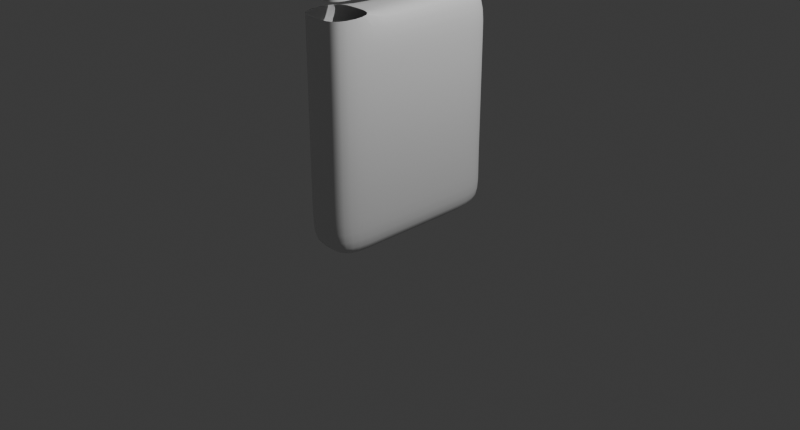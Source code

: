# Source: Hand.blend  (saved by Blender 4.5.90; exported with 4.5.12 LTS)
import bpy
from mathutils import Matrix  # noqa: F401  (used for matrix-valued properties, if any)

bpy.ops.wm.read_factory_settings(use_empty=True)
scene = bpy.context.scene
scene.name = 'Scene'

# ---- collections
col_collection = bpy.data.collections.new('Collection'); scene.collection.children.link(col_collection)

# ---- materials (node trees are filled in below, after node groups)
mat_material = bpy.data.materials.new('Material')
mat_material.alpha_threshold = 0.0
mat_material.roughness = 0.5
mat_material.line_color = (0.0, 0.0, 0.0, 1.0)

# ---- material node trees
mat_material.use_nodes = True; mat_material.node_tree.nodes.clear()
_N = mat_material.node_tree.nodes; _L = mat_material.node_tree.links
n0 = _N.new('ShaderNodeOutputMaterial'); n0.name = 'Material Output'; n0.location = (200, 100)
n1 = _N.new('ShaderNodeBsdfPrincipled'); n1.name = 'Principled BSDF'; n1.location = (-200, 100)
n1.inputs[3].default_value = 1.45
_L.new(n1.outputs[0], n0.inputs[0])
n0.is_active_output = True

# ---- world
world_world = bpy.data.worlds.new('World'); scene.world = world_world
world_world.use_nodes = True; world_world.node_tree.nodes.clear()
_N = world_world.node_tree.nodes; _L = world_world.node_tree.links
n0 = _N.new('ShaderNodeOutputWorld'); n0.name = 'World Output'; n0.location = (200, 100)
n1 = _N.new('ShaderNodeBackground'); n1.name = 'Background'; n1.location = (-200, 100)
n1.inputs[0].default_value = (0.05088, 0.05088, 0.05088, 1.0)
_L.new(n1.outputs[0], n0.inputs[0])
n0.is_active_output = True
world_world.color = (0.05088, 0.05088, 0.05088)
world_world.sun_shadow_jitter_overblur = 0.0

# ---- cameras
cam_camera = bpy.data.cameras.new('Camera')
cam_camera.clip_end = 100.0
cam_camera.ortho_scale = 7.314

# ---- lights
light_light = bpy.data.lights.new('Light', 'POINT')
light_light.energy = 1000.0
light_light.shadow_soft_size = 0.1

# ---- meshes
me_cube = bpy.data.meshes.new('Cube')
me_cube.from_pydata([(1.0, 1.0, 1.0), (1.0, 1.0, -1.0), (1.0, -1.0, 1.0), (1.0, -1.0, -1.0), (-1.0, 1.0, 1.0), (-1.0, 1.0, -1.0), (-1.0, -1.0, 1.0), (-1.0, -1.0, -1.0), (-1.0, 0.4752, -1.0), (-1.0, -0.02483, -1.0), (-1.0, -0.5248, -1.0), (1.0, 0.4752, 1.0), (1.0, -0.02483, 1.0), (1.0, -0.5248, 1.0), (-1.0, -0.5248, 1.0), (-1.0, -0.02483, 1.0), (-1.0, 0.4752, 1.0), (1.0, -0.5248, -1.0), (1.0, -0.02483, -1.0), (1.0, 0.4752, -1.0), (1.0, 1.0, 0.5), (1.0, 1.0, 0.0), (1.0, 1.0, -0.5), (-1.0, -1.0, -0.5), (-1.0, -1.0, 0.0), (-1.0, -1.0, 0.5), (1.0, -1.0, 0.5), (1.0, -1.0, 0.0), (1.0, -1.0, -0.5), (-1.0, 1.0, 0.5), (-1.0, 1.0, 0.0), (-1.0, 1.0, -0.5), (1.0, 0.4752, 0.5), (1.0, 0.4752, 0.0), (1.0, 0.4752, -0.5), (1.0, -0.02483, 0.5), (1.0, -0.02483, 0.0), (1.0, -0.02483, -0.5), (1.0, -0.5248, 0.5), (1.0, -0.5248, 0.0), (1.0, -0.5248, -0.5), (-1.0, -0.5248, 0.5), (-1.0, -0.5248, 0.0), (-1.0, -0.5248, -0.5), (-1.0, -0.02483, 0.5), (-1.0, -0.02483, 0.0), (-1.0, -0.02483, -0.5), (-1.0, 0.4752, 0.5), (-1.0, 0.4752, 0.0), (-1.0, 0.4752, -0.5), (0.0, 1.0, -1.0), (0.0, -1.0, 1.0), (0.0, -1.0, -1.0), (0.0, 1.0, 1.0), (0.0, 0.4752, 1.0), (0.0, -0.02483, 1.0), (0.0, -0.5248, 1.0), (0.0, 1.0, -0.5), (0.0, 1.0, 0.0), (0.0, 1.0, 0.5), (0.0, -1.0, -0.5), (0.0, -1.0, 0.0), (0.0, -1.0, 0.5), (0.9957, 1.018, -1.372), (0.9957, -0.9817, -1.372), (-1.004, 1.018, -1.372), (-1.004, -0.9817, -1.372), (-1.004, 0.4934, -1.372), (-1.004, -0.00657, -1.372), (-1.004, -0.5066, -1.372), (0.9957, -0.5066, -1.372), (0.9957, -0.00657, -1.372), (0.9957, 0.4934, -1.372), (-0.004314, 1.018, -1.372), (-0.004314, -0.9817, -1.372), (-0.004314, 0.4934, -1.372), (-0.004314, -0.00657, -1.372), (-0.004314, -0.5066, -1.372), (0.002231, -0.5393, 1.148), (-0.6663, -0.6435, 1.148), (-0.6663, -0.852, 1.148), (0.002231, -0.9562, 1.148), (0.6708, -0.9028, 1.148), (0.6708, -0.5912, 1.148), (0.0162, -0.5254, 3.445), (-0.6524, -0.6296, 3.445), (-0.6524, -0.838, 3.445), (0.0162, -0.9422, 3.445), (0.6578, -0.8889, 3.285), (0.6578, -0.5772, 3.285), (-0.00754, -0.5288, 2.759), (-0.007241, -0.5291, 2.71), (-0.00739, -0.5289, 2.734), (-0.6758, -0.6333, 2.71), (-0.6761, -0.633, 2.759), (-0.5629, -0.6332, 2.734), (0.661, -0.5807, 2.759), (0.6613, -0.581, 2.71), (0.5481, -0.5808, 2.734), (-0.00754, -0.9457, 2.759), (-0.007241, -0.946, 2.71), (-0.00739, -0.9458, 2.734), (0.6613, -0.8927, 2.71), (0.661, -0.8923, 2.759), (0.5481, -0.8925, 2.734), (-0.6758, -0.8418, 2.71), (-0.6761, -0.8414, 2.759), (-0.5629, -0.8416, 2.734), (-0.003239, -0.5334, 2.05), (-0.0029, -0.5338, 1.994), (-0.00307, -0.5336, 2.022), (-0.6715, -0.638, 1.994), (-0.6718, -0.6376, 2.05), (-0.5794, -0.6378, 2.022), (0.6653, -0.5853, 2.05), (0.6657, -0.5856, 1.994), (0.5733, -0.5855, 2.022), (-0.003239, -0.9503, 2.05), (-0.0029, -0.9507, 1.994), (-0.00307, -0.9505, 2.022), (0.6657, -0.8973, 1.994), (0.6653, -0.897, 2.05), (0.5733, -0.8971, 2.022), (-0.6715, -0.8464, 1.994), (-0.6718, -0.8461, 2.05), (-0.5794, -0.8463, 2.022), (-0.008175, -0.945, 2.864), (-0.007994, -0.9452, 2.834), (0.6604, -0.8917, 2.864), (0.6606, -0.8919, 2.834), (-0.6766, -0.841, 2.834), (-0.6767, -0.8408, 2.864), (-0.6767, -0.6323, 2.864), (-0.6766, -0.6325, 2.834), (0.6606, -0.5802, 2.834), (0.6604, -0.58, 2.864), (-0.007994, -0.5283, 2.834), (-0.008175, -0.5281, 2.864)], [], [(62, 51, 6, 25), (47, 16, 4, 29), (8, 5, 65, 67), (38, 13, 2, 26), (59, 53, 0, 20), (20, 0, 11, 32), (32, 11, 12, 35), (35, 12, 13, 38), (18, 17, 70, 71), (3, 52, 74, 64), (5, 50, 73, 65), (25, 6, 14, 41), (41, 14, 15, 44), (44, 15, 16, 47), (53, 4, 16, 54), (54, 16, 15, 55), (55, 15, 14, 56), (9, 46, 49, 8), (46, 45, 48, 49), (45, 44, 47, 48), (10, 43, 46, 9), (43, 42, 45, 46), (42, 41, 44, 45), (7, 23, 43, 10), (23, 24, 42, 43), (24, 25, 41, 42), (18, 37, 40, 17), (37, 36, 39, 40), (36, 35, 38, 39), (19, 34, 37, 18), (34, 33, 36, 37), (33, 32, 35, 36), (1, 22, 34, 19), (22, 21, 33, 34), (21, 20, 32, 33), (50, 57, 22, 1), (57, 58, 21, 22), (58, 59, 20, 21), (17, 40, 28, 3), (40, 39, 27, 28), (39, 38, 26, 27), (8, 49, 31, 5), (49, 48, 30, 31), (48, 47, 29, 30), (52, 60, 23, 7), (60, 61, 24, 23), (61, 62, 25, 24), (27, 26, 62, 61), (28, 27, 61, 60), (3, 28, 60, 52), (30, 29, 59, 58), (31, 30, 58, 57), (5, 31, 57, 50), (12, 55, 56, 13), (11, 54, 55, 12), (0, 53, 54, 11), (1, 19, 72, 63), (50, 1, 63, 73), (17, 3, 64, 70), (29, 4, 53, 59), (10, 9, 68, 69), (26, 2, 51, 62), (77, 70, 64, 74), (73, 63, 72, 75), (75, 72, 71, 76), (76, 71, 70, 77), (68, 76, 77, 69), (67, 75, 76, 68), (65, 73, 75, 67), (69, 77, 74, 66), (19, 18, 71, 72), (52, 7, 66, 74), (9, 8, 67, 68), (7, 10, 69, 66), (106, 107, 101, 99), (107, 105, 100, 101), (103, 104, 98, 96), (104, 102, 97, 98), (94, 95, 107, 106), (95, 93, 105, 107), (99, 101, 104, 103), (101, 100, 102, 104), (96, 98, 92, 90), (98, 97, 91, 92), (90, 92, 95, 94), (92, 91, 93, 95), (124, 125, 119, 117), (125, 123, 118, 119), (121, 122, 116, 114), (122, 120, 115, 116), (112, 113, 125, 124), (113, 111, 123, 125), (117, 119, 122, 121), (119, 118, 120, 122), (114, 116, 110, 108), (116, 115, 109, 110), (108, 110, 113, 112), (110, 109, 111, 113), (79, 111, 109, 78), (112, 93, 91, 108), (78, 109, 115, 83), (108, 91, 97, 114), (80, 123, 111, 79), (124, 105, 93, 112), (83, 115, 120, 82), (114, 97, 102, 121), (82, 120, 118, 81), (121, 102, 100, 117), (81, 118, 123, 80), (117, 100, 105, 124), (137, 136, 133, 132), (131, 130, 127, 126), (126, 127, 129, 128), (132, 133, 130, 131), (135, 134, 136, 137), (128, 129, 134, 135), (126, 87, 86, 131), (103, 129, 127, 99), (128, 88, 87, 126), (99, 127, 130, 106), (96, 134, 129, 103), (135, 89, 88, 128), (131, 86, 85, 132), (106, 130, 133, 94), (132, 85, 84, 137), (94, 133, 136, 90), (90, 136, 134, 96), (137, 84, 89, 135), (85, 86, 87, 84), (88, 89, 84, 87)])
me_cube.polygons.foreach_set('use_smooth', [True] * 130)
_uv = me_cube.uv_layers.new(name='UVMap')
_uv.uv.foreach_set('vector', [0.5625, 0.875, 0.625, 0.875, 0.625, 1.0, 0.5625, 1.0, 0.5625, 0.1844, 0.625, 0.1844, 0.625, 0.25, 0.5625, 0.25, 0.375, 0.1844, 0.375, 0.25, 0.375, 0.25, 0.375, 0.1844, 0.5625, 0.6906, 0.625, 0.6906, 0.625, 0.75, 0.5625, 0.75, 0.5625, 0.375, 0.625, 0.375, 0.625, 0.5, 0.5625, 0.5, 0.5625, 0.5, 0.625, 0.5, 0.625, 0.5656, 0.5625, 0.5656, 0.5625, 0.5656, 0.625, 0.5656, 0.625, 0.6281, 0.5625, 0.6281, 0.5625, 0.6281, 0.625, 0.6281, 0.625, 0.6906, 0.5625, 0.6906, 0.375, 0.6281, 0.375, 0.6906, 0.375, 0.6906, 0.375, 0.6281, 0.375, 0.75, 0.375, 0.875, 0.375, 0.875, 0.375, 0.75, 0.375, 0.25, 0.375, 0.375, 0.375, 0.375, 0.375, 0.25, 0.5625, 0.0, 0.625, 0.0, 0.625, 0.0594, 0.5625, 0.0594, 0.5625, 0.0594, 0.625, 0.0594, 0.625, 0.1219, 0.5625, 0.1219, 0.5625, 0.1219, 0.625, 0.1219, 0.625, 0.1844, 0.5625, 0.1844, 0.75, 0.5, 0.875, 0.5, 0.875, 0.5656, 0.75, 0.5656, 0.75, 0.5656, 0.875, 0.5656, 0.875, 0.6281, 0.75, 0.6281, 0.75, 0.6281, 0.875, 0.6281, 0.875, 0.6906, 0.75, 0.6906, 0.375, 0.1219, 0.4375, 0.1219, 0.4375, 0.1844, 0.375, 0.1844, 0.4375, 0.1219, 0.5, 0.1219, 0.5, 0.1844, 0.4375, 0.1844, 0.5, 0.1219, 0.5625, 0.1219, 0.5625, 0.1844, 0.5, 0.1844, 0.375, 0.0594, 0.4375, 0.0594, 0.4375, 0.1219, 0.375, 0.1219, 0.4375, 0.0594, 0.5, 0.0594, 0.5, 0.1219, 0.4375, 0.1219, 0.5, 0.0594, 0.5625, 0.0594, 0.5625, 0.1219, 0.5, 0.1219, 0.375, 0.0, 0.4375, 0.0, 0.4375, 0.0594, 0.375, 0.0594, 0.4375, 0.0, 0.5, 0.0, 0.5, 0.0594, 0.4375, 0.0594, 0.5, 0.0, 0.5625, 0.0, 0.5625, 0.0594, 0.5, 0.0594, 0.375, 0.6281, 0.4375, 0.6281, 0.4375, 0.6906, 0.375, 0.6906, 0.4375, 0.6281, 0.5, 0.6281, 0.5, 0.6906, 0.4375, 0.6906, 0.5, 0.6281, 0.5625, 0.6281, 0.5625, 0.6906, 0.5, 0.6906, 0.375, 0.5656, 0.4375, 0.5656, 0.4375, 0.6281, 0.375, 0.6281, 0.4375, 0.5656, 0.5, 0.5656, 0.5, 0.6281, 0.4375, 0.6281, 0.5, 0.5656, 0.5625, 0.5656, 0.5625, 0.6281, 0.5, 0.6281, 0.375, 0.5, 0.4375, 0.5, 0.4375, 0.5656, 0.375, 0.5656, 0.4375, 0.5, 0.5, 0.5, 0.5, 0.5656, 0.4375, 0.5656, 0.5, 0.5, 0.5625, 0.5, 0.5625, 0.5656, 0.5, 0.5656, 0.375, 0.375, 0.4375, 0.375, 0.4375, 0.5, 0.375, 0.5, 0.4375, 0.375, 0.5, 0.375, 0.5, 0.5, 0.4375, 0.5, 0.5, 0.375, 0.5625, 0.375, 0.5625, 0.5, 0.5, 0.5, 0.375, 0.6906, 0.4375, 0.6906, 0.4375, 0.75, 0.375, 0.75, 0.4375, 0.6906, 0.5, 0.6906, 0.5, 0.75, 0.4375, 0.75, 0.5, 0.6906, 0.5625, 0.6906, 0.5625, 0.75, 0.5, 0.75, 0.375, 0.1844, 0.4375, 0.1844, 0.4375, 0.25, 0.375, 0.25, 0.4375, 0.1844, 0.5, 0.1844, 0.5, 0.25, 0.4375, 0.25, 0.5, 0.1844, 0.5625, 0.1844, 0.5625, 0.25, 0.5, 0.25, 0.375, 0.875, 0.4375, 0.875, 0.4375, 1.0, 0.375, 1.0, 0.4375, 0.875, 0.5, 0.875, 0.5, 1.0, 0.4375, 1.0, 0.5, 0.875, 0.5625, 0.875, 0.5625, 1.0, 0.5, 1.0, 0.5, 0.75, 0.5625, 0.75, 0.5625, 0.875, 0.5, 0.875, 0.4375, 0.75, 0.5, 0.75, 0.5, 0.875, 0.4375, 0.875, 0.375, 0.75, 0.4375, 0.75, 0.4375, 0.875, 0.375, 0.875, 0.5, 0.25, 0.5625, 0.25, 0.5625, 0.375, 0.5, 0.375, 0.4375, 0.25, 0.5, 0.25, 0.5, 0.375, 0.4375, 0.375, 0.375, 0.25, 0.4375, 0.25, 0.4375, 0.375, 0.375, 0.375, 0.625, 0.6281, 0.75, 0.6281, 0.75, 0.6906, 0.625, 0.6906, 0.625, 0.5656, 0.75, 0.5656, 0.75, 0.6281, 0.625, 0.6281, 0.625, 0.5, 0.75, 0.5, 0.75, 0.5656, 0.625, 0.5656, 0.375, 0.5, 0.375, 0.5656, 0.375, 0.5656, 0.375, 0.5, 0.375, 0.375, 0.375, 0.5, 0.375, 0.5, 0.375, 0.375, 0.375, 0.6906, 0.375, 0.75, 0.375, 0.75, 0.375, 0.6906, 0.5625, 0.25, 0.625, 0.25, 0.625, 0.375, 0.5625, 0.375, 0.375, 0.0594, 0.375, 0.1219, 0.375, 0.1219, 0.375, 0.0594, 0.5625, 0.75, 0.625, 0.75, 0.625, 0.875, 0.5625, 0.875, 0.25, 0.6906, 0.375, 0.6906, 0.375, 0.75, 0.25, 0.75, 0.25, 0.5, 0.375, 0.5, 0.375, 0.5656, 0.25, 0.5656, 0.25, 0.5656, 0.375, 0.5656, 0.375, 0.6281, 0.25, 0.6281, 0.25, 0.6281, 0.375, 0.6281, 0.375, 0.6906, 0.25, 0.6906, 0.125, 0.6281, 0.25, 0.6281, 0.25, 0.6906, 0.125, 0.6906, 0.125, 0.5656, 0.25, 0.5656, 0.25, 0.6281, 0.125, 0.6281, 0.125, 0.5, 0.25, 0.5, 0.25, 0.5656, 0.125, 0.5656, 0.125, 0.6906, 0.25, 0.6906, 0.25, 0.75, 0.125, 0.75, 0.375, 0.5656, 0.375, 0.6281, 0.375, 0.6281, 0.375, 0.5656, 0.375, 0.875, 0.375, 1.0, 0.375, 1.0, 0.375, 0.875, 0.375, 0.1219, 0.375, 0.1844, 0.375, 0.1844, 0.375, 0.1219, 0.375, 0.0, 0.375, 0.0594, 0.375, 0.0594, 0.375, 0.0, 0.0, 0.0, 0.0, 0.0, 0.0, 0.0, 0.0, 0.0, 0.0, 0.0, 0.0, 0.0, 0.0, 0.0, 0.0, 0.0, 0.0, 0.0, 0.0, 0.0, 0.0, 0.0, 0.0, 0.0, 0.0, 0.0, 0.0, 0.0, 0.0, 0.0, 0.0, 0.0, 0.0, 0.0, 0.0, 0.0, 0.0, 0.0, 0.0, 0.0, 0.0, 0.0, 0.0, 0.0, 0.0, 0.0, 0.0, 0.0, 0.0, 0.0, 0.0, 0.0, 0.0, 0.0, 0.0, 0.0, 0.0, 0.0, 0.0, 0.0, 0.0, 0.0, 0.0, 0.0, 0.0, 0.0, 0.0, 0.0, 0.0, 0.0, 0.0, 0.0, 0.0, 0.0, 0.0, 0.0, 0.0, 0.0, 0.0, 0.0, 0.0, 0.0, 0.0, 0.0, 0.0, 0.0, 0.0, 0.0, 0.0, 0.0, 0.0, 0.0, 0.0, 0.0, 0.0, 0.0, 0.0, 0.0, 0.0, 0.0, 0.0, 0.0, 0.0, 0.0, 0.0, 0.0, 0.0, 0.0, 0.0, 0.0, 0.0, 0.0, 0.0, 0.0, 0.0, 0.0, 0.0, 0.0, 0.0, 0.0, 0.0, 0.0, 0.0, 0.0, 0.0, 0.0, 0.0, 0.0, 0.0, 0.0, 0.0, 0.0, 0.0, 0.0, 0.0, 0.0, 0.0, 0.0, 0.0, 0.0, 0.0, 0.0, 0.0, 0.0, 0.0, 0.0, 0.0, 0.0, 0.0, 0.0, 0.0, 0.0, 0.0, 0.0, 0.0, 0.0, 0.0, 0.0, 0.0, 0.0, 0.0, 0.0, 0.0, 0.0, 0.0, 0.0, 0.0, 0.0, 0.0, 0.0, 0.0, 0.0, 0.0, 0.0, 0.0, 0.0, 0.0, 0.0, 0.0, 0.0, 0.0, 0.0, 0.0, 0.0, 0.0, 0.0, 0.0, 0.0, 0.0, 0.0, 0.0, 0.0, 0.0, 0.0, 0.0, 0.0, 0.0, 0.0, 0.0, 0.0, 0.0, 0.0, 0.0, 0.0, 0.0, 0.0, 0.0, 0.0, 0.0, 0.0, 0.0, 0.0, 0.0, 0.0, 0.0, 0.0, 0.0, 0.0, 0.0, 0.0, 0.0, 0.0, 0.0, 0.0, 0.0, 0.0, 0.0, 0.0, 0.0, 0.0, 0.0, 0.0, 0.0, 0.0, 0.0, 0.0, 0.0, 0.0, 0.0, 0.0, 0.0, 0.0, 0.0, 0.0, 0.0, 0.0, 0.0, 0.0, 0.0, 0.0, 0.0, 0.0, 0.0, 0.0, 0.0, 0.0, 0.0, 0.0, 0.0, 0.0, 0.0, 0.0, 0.0, 0.0, 0.0, 0.0, 0.0, 0.0, 0.0, 0.0, 0.0, 0.0, 0.0, 0.0, 0.0, 0.0, 0.0, 0.0, 0.0, 0.0, 0.0, 0.0, 0.0, 0.0, 0.0, 0.0, 0.0, 0.0, 0.0, 0.0, 0.0, 0.0, 0.0, 0.0, 0.0, 0.0, 0.0, 0.0, 0.0, 0.0, 0.0, 0.0, 0.0, 0.0, 0.0, 0.0, 0.0, 0.0, 0.0, 0.0, 0.0, 0.0, 0.0, 0.0, 0.0, 0.0, 0.0, 0.0, 0.0, 0.0, 0.0, 0.0, 0.0, 0.0, 0.0, 0.0, 0.0, 0.0, 0.0, 0.0, 0.0, 0.0, 0.0, 0.0, 0.0, 0.0, 0.0, 0.0, 0.0, 0.0, 0.0, 0.0, 0.0, 0.0, 0.0, 0.0, 0.0, 0.0, 0.0, 0.0, 0.0, 0.0, 0.0, 0.0, 0.0, 0.0, 0.0, 0.0, 0.0, 0.0, 0.0, 0.0, 0.0, 0.0, 0.0, 0.0, 0.0, 0.0, 0.0, 0.0, 0.0, 0.0, 0.0, 0.0, 0.0, 0.0, 0.0, 0.0, 0.0, 0.0, 0.0, 0.0, 0.0, 0.0, 0.0, 0.0, 0.0, 0.0, 0.0, 0.0, 0.0, 0.0, 0.0, 0.0, 0.0, 0.0, 0.0, 0.0, 0.0, 0.0, 0.0, 0.0, 0.0, 0.0, 0.0, 0.0, 0.0, 0.0, 0.0, 0.0, 0.0, 0.0, 0.0, 0.0, 0.0, 0.0, 0.0, 0.0, 0.0, 0.0, 0.0, 0.0, 0.0, 0.0, 0.0, 0.0, 0.0, 0.0, 0.0, 0.0, 0.0, 0.0, 0.0, 0.0, 0.0, 0.0, 0.0, 0.0, 0.0, 0.0, 0.0, 0.0, 0.0, 0.0, 0.0, 0.0, 0.0, 0.0])
me_cube.materials.append(mat_material)
me_cube.use_mirror_vertex_groups = False
me_cube.update()

# ---- objects
ob_cube = bpy.data.objects.new('Cube', me_cube)
ob_light = bpy.data.objects.new('Light', light_light)
ob_camera = bpy.data.objects.new('Camera', cam_camera)

# ---- transforms, parenting, visibility, modifiers, constraints
ob_cube.location = (0.0, 0.0, 1.183)
ob_cube.scale = (0.27, 1.0, 1.0)
ob_cube.lock_rotations_4d = False
ob_cube.empty_display_type = 'ARROWS'
ob_cube.lineart.crease_threshold = 0.0
_m = ob_cube.modifiers.new('Subdivision', 'SUBSURF')
ob_light.location = (4.076, 1.005, 5.904)
ob_light.rotation_euler = (0.6503, 0.05522, 1.866)
ob_light.lock_rotations_4d = False
ob_light.empty_display_type = 'ARROWS'
ob_light.color = (0.0, 0.0, 0.0, 0.0)
ob_light.lineart.crease_threshold = 0.0
ob_camera.location = (7.359, -6.926, 4.958)
ob_camera.rotation_euler = (1.109, 0.0, 0.8149)
ob_camera.lock_rotations_4d = False
ob_camera.empty_display_type = 'ARROWS'
ob_camera.color = (0.0, 0.0, 0.0, 0.0)
ob_camera.display_type = 'WIRE'
ob_camera.lineart.crease_threshold = 0.0

# ---- collection membership
col_collection.objects.link(ob_cube)
col_collection.objects.link(ob_light)
col_collection.objects.link(ob_camera)

# ---- scene / render settings (as saved in the file)
scene.camera = ob_camera
scene.frame_start = 1; scene.frame_end = 250; scene.frame_set(1)
scene.render.engine = 'BLENDER_EEVEE_NEXT'
scene.render.resolution_x = 1907
scene.render.resolution_y = 1025
bpy.context.view_layer.update()
